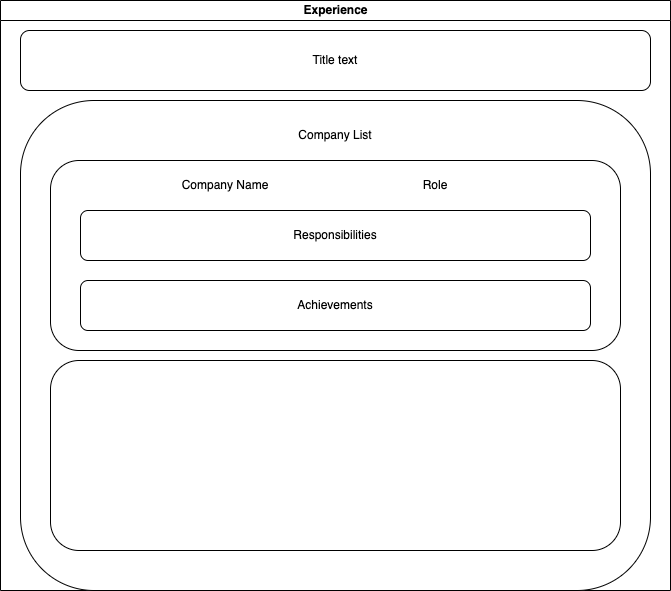

The diagram above was exported from draw.io. Its source (the exported page's mxGraphModel, read from the mxfile embedded in the PNG):
<mxGraphModel dx="954" dy="527" grid="1" gridSize="10" guides="1" tooltips="1" connect="1" arrows="1" fold="1" page="1" pageScale="1" pageWidth="827" pageHeight="1169" math="0" shadow="0">
  <root>
    <mxCell id="0" />
    <mxCell id="1" parent="0" />
    <mxCell id="dNxyNK7c78bLwvsdeMH5-11" value="Experience" style="swimlane;html=1;startSize=20;horizontal=1;containerType=tree;glass=0;" parent="1" vertex="1">
      <mxGeometry x="20" y="80" width="670" height="590" as="geometry" />
    </mxCell>
    <mxCell id="xS0HVj2wqX6dLfjsURX8-10" value="" style="rounded=1;whiteSpace=wrap;html=1;" vertex="1" parent="dNxyNK7c78bLwvsdeMH5-11">
      <mxGeometry x="20" y="30" width="630" height="60" as="geometry" />
    </mxCell>
    <mxCell id="xS0HVj2wqX6dLfjsURX8-11" value="Title text" style="text;html=1;strokeColor=none;fillColor=none;align=center;verticalAlign=middle;whiteSpace=wrap;rounded=0;" vertex="1" parent="dNxyNK7c78bLwvsdeMH5-11">
      <mxGeometry x="60" y="45" width="550" height="30" as="geometry" />
    </mxCell>
    <mxCell id="xS0HVj2wqX6dLfjsURX8-12" value="" style="rounded=1;whiteSpace=wrap;html=1;" vertex="1" parent="dNxyNK7c78bLwvsdeMH5-11">
      <mxGeometry x="20" y="100" width="630" height="490" as="geometry" />
    </mxCell>
    <mxCell id="xS0HVj2wqX6dLfjsURX8-13" value="Company List" style="text;html=1;strokeColor=none;fillColor=none;align=center;verticalAlign=middle;whiteSpace=wrap;rounded=0;" vertex="1" parent="dNxyNK7c78bLwvsdeMH5-11">
      <mxGeometry x="270" y="120" width="130" height="30" as="geometry" />
    </mxCell>
    <mxCell id="xS0HVj2wqX6dLfjsURX8-34" value="" style="rounded=1;whiteSpace=wrap;html=1;" vertex="1" parent="dNxyNK7c78bLwvsdeMH5-11">
      <mxGeometry x="50" y="360" width="570" height="190" as="geometry" />
    </mxCell>
    <mxCell id="xS0HVj2wqX6dLfjsURX8-27" value="" style="rounded=1;whiteSpace=wrap;html=1;" vertex="1" parent="1">
      <mxGeometry x="70" y="240" width="570" height="190" as="geometry" />
    </mxCell>
    <mxCell id="xS0HVj2wqX6dLfjsURX8-28" value="Company Name" style="text;html=1;strokeColor=none;fillColor=none;align=center;verticalAlign=middle;whiteSpace=wrap;rounded=0;" vertex="1" parent="1">
      <mxGeometry x="190" y="250" width="110" height="30" as="geometry" />
    </mxCell>
    <mxCell id="xS0HVj2wqX6dLfjsURX8-29" value="Role" style="text;html=1;strokeColor=none;fillColor=none;align=center;verticalAlign=middle;whiteSpace=wrap;rounded=0;" vertex="1" parent="1">
      <mxGeometry x="400" y="250" width="110" height="30" as="geometry" />
    </mxCell>
    <mxCell id="xS0HVj2wqX6dLfjsURX8-32" value="" style="rounded=1;whiteSpace=wrap;html=1;" vertex="1" parent="1">
      <mxGeometry x="100" y="290" width="510" height="50" as="geometry" />
    </mxCell>
    <mxCell id="xS0HVj2wqX6dLfjsURX8-30" value="Responsibilities" style="text;html=1;strokeColor=none;fillColor=none;align=center;verticalAlign=middle;whiteSpace=wrap;rounded=0;" vertex="1" parent="1">
      <mxGeometry x="130" y="300" width="450" height="30" as="geometry" />
    </mxCell>
    <mxCell id="xS0HVj2wqX6dLfjsURX8-33" value="" style="rounded=1;whiteSpace=wrap;html=1;" vertex="1" parent="1">
      <mxGeometry x="100" y="360" width="510" height="50" as="geometry" />
    </mxCell>
    <mxCell id="xS0HVj2wqX6dLfjsURX8-31" value="Achievements&lt;br&gt;" style="text;html=1;strokeColor=none;fillColor=none;align=center;verticalAlign=middle;whiteSpace=wrap;rounded=0;" vertex="1" parent="1">
      <mxGeometry x="280" y="370" width="150" height="30" as="geometry" />
    </mxCell>
  </root>
</mxGraphModel>